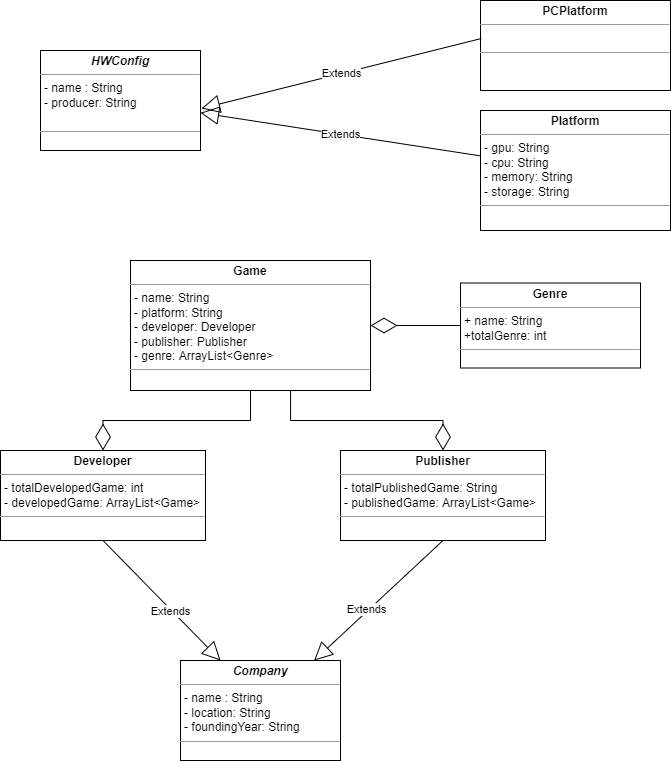

The diagram above was exported from draw.io. Its source (the exported page's mxGraphModel, read from the mxfile embedded in the PNG):
<mxGraphModel dx="1662" dy="857" grid="1" gridSize="10" guides="1" tooltips="1" connect="1" arrows="1" fold="1" page="1" pageScale="1" pageWidth="850" pageHeight="1100" math="0" shadow="0">
  <root>
    <mxCell id="0" />
    <mxCell id="1" parent="0" />
    <mxCell id="LjcPzYomF_K6dBuSPlFF-1" value="&lt;p style=&quot;margin: 0px ; margin-top: 4px ; text-align: center&quot;&gt;&lt;b&gt;Platform&lt;/b&gt;&lt;/p&gt;&lt;hr size=&quot;1&quot;&gt;&lt;p style=&quot;margin: 0px ; margin-left: 4px&quot;&gt;- gpu: String&lt;/p&gt;&lt;p style=&quot;margin: 0px ; margin-left: 4px&quot;&gt;- cpu: String&lt;br&gt;&lt;/p&gt;&lt;p style=&quot;margin: 0px ; margin-left: 4px&quot;&gt;- memory: String&lt;br&gt;&lt;/p&gt;&lt;p style=&quot;margin: 0px ; margin-left: 4px&quot;&gt;- storage: String&lt;/p&gt;&lt;hr size=&quot;1&quot;&gt;&lt;p style=&quot;margin: 0px ; margin-left: 4px&quot;&gt;&lt;br&gt;&lt;/p&gt;&lt;p style=&quot;margin: 0px ; margin-left: 4px&quot;&gt;&lt;br&gt;&lt;/p&gt;" style="verticalAlign=top;align=left;overflow=fill;fontSize=12;fontFamily=Helvetica;html=1;" vertex="1" parent="1">
      <mxGeometry x="530" y="150" width="190" height="120" as="geometry" />
    </mxCell>
    <mxCell id="LjcPzYomF_K6dBuSPlFF-3" value="&lt;p style=&quot;margin: 0px ; margin-top: 4px ; text-align: center&quot;&gt;&lt;i&gt;&lt;span style=&quot;font-weight: 700&quot;&gt;HWConfig&lt;/span&gt;&lt;br&gt;&lt;/i&gt;&lt;/p&gt;&lt;hr size=&quot;1&quot;&gt;&lt;p style=&quot;margin: 0px ; margin-left: 4px&quot;&gt;- name : String&lt;br style=&quot;padding: 0px ; margin: 0px&quot;&gt;- producer: String&lt;br style=&quot;padding: 0px ; margin: 0px&quot;&gt;&lt;br&gt;&lt;/p&gt;&lt;hr size=&quot;1&quot;&gt;&lt;p style=&quot;margin: 0px ; margin-left: 4px&quot;&gt;&lt;br&gt;&lt;/p&gt;" style="verticalAlign=top;align=left;overflow=fill;fontSize=12;fontFamily=Helvetica;html=1;" vertex="1" parent="1">
      <mxGeometry x="90" y="90" width="160" height="100" as="geometry" />
    </mxCell>
    <mxCell id="LjcPzYomF_K6dBuSPlFF-4" value="&lt;p style=&quot;margin: 0px ; margin-top: 4px ; text-align: center&quot;&gt;&lt;b&gt;Genre&lt;/b&gt;&lt;/p&gt;&lt;hr size=&quot;1&quot;&gt;&lt;p style=&quot;margin: 0px ; margin-left: 4px&quot;&gt;+ name: String&lt;/p&gt;&lt;p style=&quot;margin: 0px ; margin-left: 4px&quot;&gt;+totalGenre: int&lt;/p&gt;&lt;hr size=&quot;1&quot;&gt;&lt;p style=&quot;margin: 0px ; margin-left: 4px&quot;&gt;&lt;br&gt;&lt;/p&gt;&lt;p style=&quot;margin: 0px ; margin-left: 4px&quot;&gt;&lt;br&gt;&lt;/p&gt;" style="verticalAlign=top;align=left;overflow=fill;fontSize=12;fontFamily=Helvetica;html=1;" vertex="1" parent="1">
      <mxGeometry x="510" y="322.5" width="180" height="85" as="geometry" />
    </mxCell>
    <mxCell id="LjcPzYomF_K6dBuSPlFF-5" value="&lt;p style=&quot;margin: 0px ; margin-top: 4px ; text-align: center&quot;&gt;&lt;b&gt;Game&lt;/b&gt;&lt;/p&gt;&lt;hr size=&quot;1&quot;&gt;&lt;p style=&quot;margin: 0px ; margin-left: 4px&quot;&gt;- name: String&lt;/p&gt;&lt;p style=&quot;margin: 0px ; margin-left: 4px&quot;&gt;- platform: String&lt;br&gt;&lt;/p&gt;&lt;p style=&quot;margin: 0px ; margin-left: 4px&quot;&gt;- developer: Developer&lt;br&gt;&lt;/p&gt;&lt;p style=&quot;margin: 0px ; margin-left: 4px&quot;&gt;- publisher: Publisher&lt;/p&gt;&lt;p style=&quot;margin: 0px ; margin-left: 4px&quot;&gt;- genre: ArrayList&amp;lt;Genre&amp;gt;&lt;/p&gt;&lt;hr size=&quot;1&quot;&gt;&lt;p style=&quot;margin: 0px ; margin-left: 4px&quot;&gt;&lt;br&gt;&lt;/p&gt;" style="verticalAlign=top;align=left;overflow=fill;fontSize=12;fontFamily=Helvetica;html=1;" vertex="1" parent="1">
      <mxGeometry x="180" y="300" width="240" height="130" as="geometry" />
    </mxCell>
    <mxCell id="LjcPzYomF_K6dBuSPlFF-6" value="Extends" style="endArrow=block;endSize=16;endFill=0;html=1;rounded=0;" edge="1" parent="1" source="LjcPzYomF_K6dBuSPlFF-1" target="LjcPzYomF_K6dBuSPlFF-3">
      <mxGeometry width="160" relative="1" as="geometry">
        <mxPoint x="350" y="320" as="sourcePoint" />
        <mxPoint x="200" y="490" as="targetPoint" />
      </mxGeometry>
    </mxCell>
    <mxCell id="LjcPzYomF_K6dBuSPlFF-9" value="" style="endArrow=diamondThin;endFill=0;endSize=24;html=1;rounded=0;edgeStyle=orthogonalEdgeStyle;exitX=0;exitY=0.5;exitDx=0;exitDy=0;entryX=1;entryY=0.5;entryDx=0;entryDy=0;" edge="1" parent="1" source="LjcPzYomF_K6dBuSPlFF-4" target="LjcPzYomF_K6dBuSPlFF-5">
      <mxGeometry width="160" relative="1" as="geometry">
        <mxPoint x="515" y="415" as="sourcePoint" />
        <mxPoint x="260" y="655" as="targetPoint" />
      </mxGeometry>
    </mxCell>
    <mxCell id="LjcPzYomF_K6dBuSPlFF-12" value="&lt;p style=&quot;margin: 0px ; margin-top: 4px ; text-align: center&quot;&gt;&lt;b&gt;PCPlatform&lt;/b&gt;&lt;/p&gt;&lt;hr size=&quot;1&quot;&gt;&lt;p style=&quot;margin: 0px ; margin-left: 4px&quot;&gt;&lt;br&gt;&lt;/p&gt;&lt;hr size=&quot;1&quot;&gt;&lt;p style=&quot;margin: 0px ; margin-left: 4px&quot;&gt;&lt;br&gt;&lt;/p&gt;&lt;p style=&quot;margin: 0px ; margin-left: 4px&quot;&gt;&lt;br&gt;&lt;/p&gt;" style="verticalAlign=top;align=left;overflow=fill;fontSize=12;fontFamily=Helvetica;html=1;" vertex="1" parent="1">
      <mxGeometry x="530" y="40" width="190" height="90" as="geometry" />
    </mxCell>
    <mxCell id="LjcPzYomF_K6dBuSPlFF-13" value="Extends" style="endArrow=block;endSize=16;endFill=0;html=1;rounded=0;exitX=0.005;exitY=0.422;exitDx=0;exitDy=0;entryX=1.006;entryY=0.58;entryDx=0;entryDy=0;entryPerimeter=0;exitPerimeter=0;" edge="1" parent="1" source="LjcPzYomF_K6dBuSPlFF-12" target="LjcPzYomF_K6dBuSPlFF-3">
      <mxGeometry width="160" relative="1" as="geometry">
        <mxPoint x="183.695652173913" y="400" as="sourcePoint" />
        <mxPoint x="220" y="300" as="targetPoint" />
      </mxGeometry>
    </mxCell>
    <mxCell id="LjcPzYomF_K6dBuSPlFF-14" value="&lt;p style=&quot;margin: 0px ; margin-top: 4px ; text-align: center&quot;&gt;&lt;i&gt;&lt;span style=&quot;font-weight: 700&quot;&gt;Company&lt;/span&gt;&lt;br&gt;&lt;/i&gt;&lt;/p&gt;&lt;hr size=&quot;1&quot;&gt;&lt;p style=&quot;margin: 0px ; margin-left: 4px&quot;&gt;- name : String&lt;br style=&quot;padding: 0px ; margin: 0px&quot;&gt;- location: String&lt;br style=&quot;padding: 0px ; margin: 0px&quot;&gt;- foundingYear: String&lt;/p&gt;&lt;hr size=&quot;1&quot;&gt;&lt;p style=&quot;margin: 0px ; margin-left: 4px&quot;&gt;&lt;br&gt;&lt;/p&gt;" style="verticalAlign=top;align=left;overflow=fill;fontSize=12;fontFamily=Helvetica;html=1;" vertex="1" parent="1">
      <mxGeometry x="230" y="700" width="160" height="100" as="geometry" />
    </mxCell>
    <mxCell id="LjcPzYomF_K6dBuSPlFF-15" value="&lt;p style=&quot;margin: 0px ; margin-top: 4px ; text-align: center&quot;&gt;&lt;b&gt;Publisher&lt;/b&gt;&lt;/p&gt;&lt;hr size=&quot;1&quot;&gt;&lt;p style=&quot;margin: 0px ; margin-left: 4px&quot;&gt;- totalPublishedGame: String&lt;/p&gt;&lt;p style=&quot;margin: 0px ; margin-left: 4px&quot;&gt;- publishedGame: ArrayList&amp;lt;Game&amp;gt;&lt;br&gt;&lt;/p&gt;&lt;hr size=&quot;1&quot;&gt;&lt;p style=&quot;margin: 0px ; margin-left: 4px&quot;&gt;&lt;br&gt;&lt;/p&gt;&lt;p style=&quot;margin: 0px ; margin-left: 4px&quot;&gt;&lt;br&gt;&lt;/p&gt;" style="verticalAlign=top;align=left;overflow=fill;fontSize=12;fontFamily=Helvetica;html=1;" vertex="1" parent="1">
      <mxGeometry x="390" y="490" width="205" height="90" as="geometry" />
    </mxCell>
    <mxCell id="LjcPzYomF_K6dBuSPlFF-16" value="Extends" style="endArrow=block;endSize=16;endFill=0;html=1;rounded=0;exitX=0.5;exitY=1;exitDx=0;exitDy=0;" edge="1" parent="1" source="LjcPzYomF_K6dBuSPlFF-15" target="LjcPzYomF_K6dBuSPlFF-14">
      <mxGeometry x="0.1661" y="-2" width="160" relative="1" as="geometry">
        <mxPoint x="113.695652173913" y="150" as="sourcePoint" />
        <mxPoint x="111.08695652173913" y="30" as="targetPoint" />
        <mxPoint as="offset" />
      </mxGeometry>
    </mxCell>
    <mxCell id="LjcPzYomF_K6dBuSPlFF-17" value="&lt;p style=&quot;margin: 0px ; margin-top: 4px ; text-align: center&quot;&gt;&lt;b&gt;Developer&lt;/b&gt;&lt;/p&gt;&lt;hr size=&quot;1&quot;&gt;&lt;p style=&quot;margin: 0px ; margin-left: 4px&quot;&gt;- totalDevelopedGame: int&lt;/p&gt;&lt;p style=&quot;margin: 0px ; margin-left: 4px&quot;&gt;- developedGame: ArrayList&amp;lt;Game&amp;gt;&lt;br&gt;&lt;/p&gt;&lt;hr size=&quot;1&quot;&gt;&lt;p style=&quot;margin: 0px ; margin-left: 4px&quot;&gt;&lt;br&gt;&lt;/p&gt;&lt;p style=&quot;margin: 0px ; margin-left: 4px&quot;&gt;&lt;br&gt;&lt;/p&gt;" style="verticalAlign=top;align=left;overflow=fill;fontSize=12;fontFamily=Helvetica;html=1;" vertex="1" parent="1">
      <mxGeometry x="50" y="490" width="205" height="90" as="geometry" />
    </mxCell>
    <mxCell id="LjcPzYomF_K6dBuSPlFF-18" value="Extends" style="endArrow=block;endSize=16;endFill=0;html=1;rounded=0;entryX=0.25;entryY=0;entryDx=0;entryDy=0;exitX=0.5;exitY=1;exitDx=0;exitDy=0;" edge="1" parent="1" source="LjcPzYomF_K6dBuSPlFF-17" target="LjcPzYomF_K6dBuSPlFF-14">
      <mxGeometry x="0.1661" y="-2" width="160" relative="1" as="geometry">
        <mxPoint x="215" y="730" as="sourcePoint" />
        <mxPoint x="300.96000000000004" y="617" as="targetPoint" />
        <mxPoint as="offset" />
      </mxGeometry>
    </mxCell>
    <mxCell id="LjcPzYomF_K6dBuSPlFF-19" value="" style="endArrow=diamondThin;endFill=0;endSize=24;html=1;rounded=0;edgeStyle=orthogonalEdgeStyle;exitX=0.667;exitY=1;exitDx=0;exitDy=0;exitPerimeter=0;" edge="1" parent="1" source="LjcPzYomF_K6dBuSPlFF-5" target="LjcPzYomF_K6dBuSPlFF-15">
      <mxGeometry width="160" relative="1" as="geometry">
        <mxPoint x="480" y="312.5" as="sourcePoint" />
        <mxPoint x="300" y="400" as="targetPoint" />
      </mxGeometry>
    </mxCell>
    <mxCell id="LjcPzYomF_K6dBuSPlFF-20" value="" style="endArrow=diamondThin;endFill=0;endSize=24;html=1;rounded=0;edgeStyle=orthogonalEdgeStyle;entryX=0.5;entryY=0;entryDx=0;entryDy=0;" edge="1" parent="1" source="LjcPzYomF_K6dBuSPlFF-5" target="LjcPzYomF_K6dBuSPlFF-17">
      <mxGeometry width="160" relative="1" as="geometry">
        <mxPoint x="180" y="430" as="sourcePoint" />
        <mxPoint x="462.5" y="410" as="targetPoint" />
      </mxGeometry>
    </mxCell>
  </root>
</mxGraphModel>